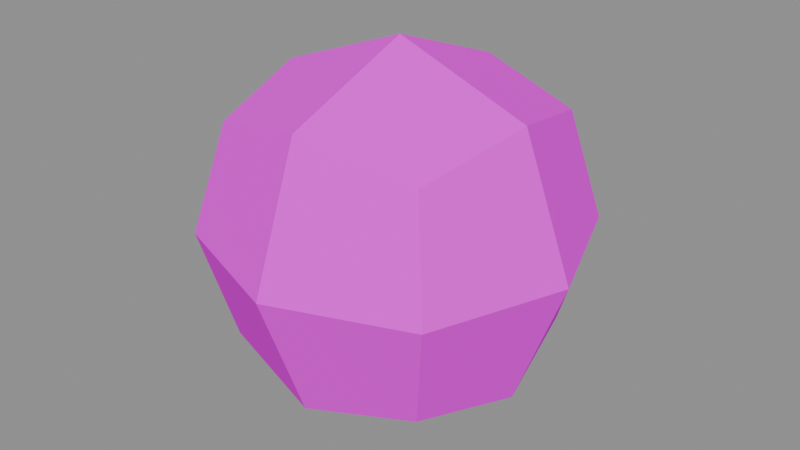 # Source: sphere.blend  (saved by Blender 5.1.30; exported with 4.5.12 LTS)
import bpy
from mathutils import Matrix  # noqa: F401  (used for matrix-valued properties, if any)

bpy.ops.wm.read_factory_settings(use_empty=True)
scene = bpy.context.scene
scene.name = 'Scene'

# ---- images (referenced by path relative to the original .blend; pixels are not part of the script)
import os
ASSET_DIR = os.environ.get("B2B_ASSET_DIR", "")  # directory of the original .blend (textures are referenced by path, not embedded)
HERE = os.path.dirname(os.path.abspath(__file__))  # packed textures are extracted next to this script under _unpacked/

def load_image(name, relpath, width, height, colorspace="sRGB"):
    """Load a texture the original file referenced (path relative to the .blend, or extracted next to this script)."""
    p = next((c for c in (os.path.join(HERE, relpath), os.path.join(ASSET_DIR, relpath)) if relpath and os.path.exists(c)), "")
    if p:
        img = bpy.data.images.load(p, check_existing=True)
        img.name = name
    else:  # same state as the original file: an image datablock whose file is absent (Cycles renders it pink)
        img = bpy.data.images.new(name, width, height)
        img.source = "FILE"
        img.filepath = "//" + (relpath or name)
    img.colorspace_settings.name = colorspace
    return img
img_aap_color_palette_png = load_image('aap color palette.png', 'aap color palette.png', 1024, 1024, 'sRGB')

# ---- materials (node trees are filled in below, after node groups)
mat_material = bpy.data.materials.new('Material')
mat_material.diffuse_color = (0.001518, 0.2542, 0.6376, 1.0)
mat_material.roughness = 1.0
mat_material.specular_intensity = 0.0

# ---- material node trees
mat_material.use_nodes = True; mat_material.node_tree.nodes.clear()
_N = mat_material.node_tree.nodes; _L = mat_material.node_tree.links
n0 = _N.new('ShaderNodeBsdfPrincipled'); n0.name = 'Principled BSDF'; n0.location = (-200, 100)
n0.inputs[2].default_value = 1.0
n0.inputs[13].default_value = 0.0
n0.inputs[27].default_value = (0.0, 0.0, 0.0, 1.0)
n0.inputs[28].default_value = 1.0
n1 = _N.new('ShaderNodeOutputMaterial'); n1.name = 'Material Output'; n1.location = (200, 100)
n2 = _N.new('ShaderNodeNormalMap'); n2.name = 'Normal Map'; n2.location = (-600, -600)
n2.label = 'Normal/Map'
n2.inputs[0].default_value = 0.0
n3 = _N.new('ShaderNodeTexImage'); n3.name = 'Image Texture'; n3.location = (-600, 300)
n3.image = img_aap_color_palette_png
_L.new(n0.outputs[0], n1.inputs[0])
_L.new(n2.outputs[0], n0.inputs[5])
_L.new(n3.outputs[0], n0.inputs[0])
n1.is_active_output = True

# ---- meshes
me_cube_084 = bpy.data.meshes.new('Cube.084')
me_cube_084.from_pydata([(-0.5, -0.5, 0.5), (-0.5, -0.5, 1.5), (-0.5, 0.5, 0.5), (-0.5, 0.5, 1.5), (0.5, -0.5, 0.5), (0.5, -0.5, 1.5), (0.5, 0.5, 0.5), (0.5, 0.5, 1.5), (-0.6096, 9.313e-10, 0.3904), (-0.6096, -0.6096, 1.0), (-0.6096, -6.519e-09, 1.61), (-0.6096, 0.6096, 1.0), (1.583e-08, 0.6096, 0.3904), (-5.588e-09, 0.6096, 1.61), (0.6096, 0.6096, 1.0), (0.6096, -1.676e-08, 0.3904), (0.6096, -1.863e-09, 1.61), (0.6096, -0.6096, 1.0), (-1.211e-08, -0.6096, 0.3904), (-9.313e-10, -0.6096, 1.61), (-0.8395, -1.211e-08, 1.0), (9.313e-09, 0.8395, 1.0), (0.8395, -1.304e-08, 1.0), (-9.313e-09, -0.8395, 1.0), (0.0, -5.588e-09, 0.1605), (-9.313e-10, -1.397e-08, 1.84)], [], [(0, 9, 20, 8), (9, 1, 10, 20), (20, 10, 3, 11), (8, 20, 11, 2), (2, 11, 21, 12), (11, 3, 13, 21), (21, 13, 7, 14), (12, 21, 14, 6), (6, 14, 22, 15), (14, 7, 16, 22), (22, 16, 5, 17), (15, 22, 17, 4), (4, 17, 23, 18), (17, 5, 19, 23), (23, 19, 1, 9), (18, 23, 9, 0), (2, 12, 24, 8), (12, 6, 15, 24), (24, 15, 4, 18), (8, 24, 18, 0), (7, 13, 25, 16), (13, 3, 10, 25), (25, 10, 1, 19), (16, 25, 19, 5)])
me_cube_084.polygons.foreach_set('use_smooth', [True] * 24)
_k = set([(0, 8), (0, 9), (0, 18), (1, 9), (1, 10), (1, 19), (2, 8), (2, 11), (2, 12), (3, 10), (3, 11), (3, 13), (4, 15), (4, 17), (4, 18), (5, 16), (5, 17), (5, 19), (6, 12), (6, 14), (6, 15), (7, 13), (7, 14), (7, 16), (8, 20), (8, 24), (9, 20), (9, 23), (10, 20), (10, 25), (11, 20), (11, 21), (12, 21), (12, 24), (13, 21), (13, 25), (14, 21), (14, 22), (15, 22), (15, 24), (16, 22), (16, 25), (17, 22), (17, 23), (18, 23), (18, 24), (19, 23), (19, 25)])
me_cube_084.attributes.new('sharp_edge', 'BOOLEAN', 'EDGE').data.foreach_set('value', [ (min(e.vertices), max(e.vertices)) in _k for e in me_cube_084.edges])
_uv = me_cube_084.uv_layers.new(name='UVMap')
_uv.uv.foreach_set('vector', [0.06198, 0.188, 0.06198, 0.188, 0.06198, 0.188, 0.06198, 0.188, 0.06198, 0.188, 0.06198, 0.188, 0.06198, 0.188, 0.06198, 0.188, 0.06198, 0.188, 0.06198, 0.188, 0.06198, 0.188, 0.06198, 0.188, 0.06198, 0.188, 0.06198, 0.188, 0.06198, 0.188, 0.06198, 0.188, 0.06198, 0.188, 0.06198, 0.188, 0.06198, 0.188, 0.06198, 0.188, 0.06198, 0.188, 0.06198, 0.188, 0.06198, 0.188, 0.06198, 0.188, 0.06198, 0.188, 0.06198, 0.188, 0.06198, 0.188, 0.06198, 0.188, 0.06198, 0.188, 0.06198, 0.188, 0.06198, 0.188, 0.06198, 0.188, 0.06198, 0.188, 0.06198, 0.188, 0.06198, 0.188, 0.06198, 0.188, 0.06198, 0.188, 0.06198, 0.188, 0.06198, 0.188, 0.06198, 0.188, 0.06198, 0.188, 0.06198, 0.188, 0.06198, 0.188, 0.06198, 0.188, 0.06198, 0.188, 0.06198, 0.188, 0.06198, 0.188, 0.06198, 0.188, 0.06198, 0.188, 0.06198, 0.188, 0.06198, 0.188, 0.06198, 0.188, 0.06198, 0.188, 0.06198, 0.188, 0.06198, 0.188, 0.06198, 0.188, 0.06198, 0.188, 0.06198, 0.188, 0.06198, 0.188, 0.06198, 0.188, 0.06198, 0.188, 0.06198, 0.188, 0.06198, 0.188, 0.06198, 0.188, 0.06198, 0.188, 0.06198, 0.188, 0.06198, 0.188, 0.06198, 0.188, 0.06198, 0.188, 0.06198, 0.188, 0.06198, 0.188, 0.06198, 0.188, 0.06198, 0.188, 0.06198, 0.188, 0.06198, 0.188, 0.06198, 0.188, 0.06198, 0.188, 0.06198, 0.188, 0.06198, 0.188, 0.06198, 0.188, 0.06198, 0.188, 0.06198, 0.188, 0.06198, 0.188, 0.06198, 0.188, 0.06198, 0.188, 0.06198, 0.188, 0.06198, 0.188, 0.06198, 0.188, 0.06198, 0.188, 0.06198, 0.188, 0.06198, 0.188, 0.06198, 0.188, 0.06198, 0.188, 0.06198, 0.188, 0.06198, 0.188, 0.06198, 0.188])
me_cube_084.materials.append(mat_material)
me_cube_084.update()
me_cube_084.normals_split_custom_set([tuple(v) for v in zip(*[iter([-0.9015, -0.3061, -0.3061, -0.9015, -0.3061, -0.3061, -0.9015, -0.3061, -0.3061, -0.9015, -0.3061, -0.3061, -0.9015, -0.3061, 0.3061, -0.9015, -0.3061, 0.3061, -0.9015, -0.3061, 0.3061, -0.9015, -0.3061, 0.3061, -0.9015, 0.3061, 0.3061, -0.9015, 0.3061, 0.3061, -0.9015, 0.3061, 0.3061, -0.9015, 0.3061, 0.3061, -0.9015, 0.3061, -0.3061, -0.9015, 0.3061, -0.3061, -0.9015, 0.3061, -0.3061, -0.9015, 0.3061, -0.3061, -0.3061, 0.9015, -0.3061, -0.3061, 0.9015, -0.3061, -0.3061, 0.9015, -0.3061, -0.3061, 0.9015, -0.3061, -0.3061, 0.9015, 0.3061, -0.3061, 0.9015, 0.3061, -0.3061, 0.9015, 0.3061, -0.3061, 0.9015, 0.3061, 0.3061, 0.9015, 0.3061, 0.3061, 0.9015, 0.3061, 0.3061, 0.9015, 0.3061, 0.3061, 0.9015, 0.3061, 0.3061, 0.9015, -0.3061, 0.3061, 0.9015, -0.3061, 0.3061, 0.9015, -0.3061, 0.3061, 0.9015, -0.3061, 0.9015, 0.3061, -0.3061, 0.9015, 0.3061, -0.3061, 0.9015, 0.3061, -0.3061, 0.9015, 0.3061, -0.3061, 0.9015, 0.3061, 0.3061, 0.9015, 0.3061, 0.3061, 0.9015, 0.3061, 0.3061, 0.9015, 0.3061, 0.3061, 0.9015, -0.3061, 0.3061, 0.9015, -0.3061, 0.3061, 0.9015, -0.3061, 0.3061, 0.9015, -0.3061, 0.3061, 0.9015, -0.3061, -0.3061, 0.9015, -0.3061, -0.3061, 0.9015, -0.3061, -0.3061, 0.9015, -0.3061, -0.3061, 0.3061, -0.9015, -0.3061, 0.3061, -0.9015, -0.3061, 0.3061, -0.9015, -0.3061, 0.3061, -0.9015, -0.3061, 0.3061, -0.9015, 0.3061, 0.3061, -0.9015, 0.3061, 0.3061, -0.9015, 0.3061, 0.3061, -0.9015, 0.3061, -0.3061, -0.9015, 0.3061, -0.3061, -0.9015, 0.3061, -0.3061, -0.9015, 0.3061, -0.3061, -0.9015, 0.3061, -0.3061, -0.9015, -0.3061, -0.3061, -0.9015, -0.3061, -0.3061, -0.9015, -0.3061, -0.3061, -0.9015, -0.3061, -0.3061, 0.3061, -0.9015, -0.3061, 0.3061, -0.9015, -0.3061, 0.3061, -0.9015, -0.3061, 0.3061, -0.9015, 0.3061, 0.3061, -0.9015, 0.3061, 0.3061, -0.9015, 0.3061, 0.3061, -0.9015, 0.3061, 0.3061, -0.9015, 0.3061, -0.3061, -0.9015, 0.3061, -0.3061, -0.9015, 0.3061, -0.3061, -0.9015, 0.3061, -0.3061, -0.9015, -0.3061, -0.3061, -0.9015, -0.3061, -0.3061, -0.9015, -0.3061, -0.3061, -0.9015, -0.3061, -0.3061, -0.9015, 0.3061, 0.3061, 0.9015, 0.3061, 0.3061, 0.9015, 0.3061, 0.3061, 0.9015, 0.3061, 0.3061, 0.9015, -0.3061, 0.3061, 0.9015, -0.3061, 0.3061, 0.9015, -0.3061, 0.3061, 0.9015, -0.3061, 0.3061, 0.9015, -0.3061, -0.3061, 0.9015, -0.3061, -0.3061, 0.9015, -0.3061, -0.3061, 0.9015, -0.3061, -0.3061, 0.9015, 0.3061, -0.3061, 0.9015, 0.3061, -0.3061, 0.9015, 0.3061, -0.3061, 0.9015, 0.3061, -0.3061, 0.9015])] * 3)])

# ---- objects
ob_sphere = bpy.data.objects.new('sphere', me_cube_084)
ob_sphere_001 = bpy.data.objects.new('sphere.001', None)

# ---- transforms, parenting, visibility, modifiers, constraints
ob_sphere.parent = ob_sphere_001
ob_sphere.location = (-9.0, 0.0, 0.0)
ob_sphere.rotation_euler = (-1.629e-07, 0.0, 0.0)
ob_sphere.color = (0.8, 0.8, 0.8, 1.0)
ob_sphere_001.location = (0.0, 0.0, 0.0)
ob_sphere_001.empty_display_size = 0.5

# ---- collection membership
scene.collection.objects.link(ob_sphere)
scene.collection.objects.link(ob_sphere_001)

# ---- scene / render settings (as saved in the file)
scene.frame_start = 1; scene.frame_end = 250; scene.frame_set(1)
scene.render.engine = 'BLENDER_EEVEE_NEXT'
scene.render.fps = 30
scene.render.bake_bias = 0.0
scene.render.bake_samples = 0
scene.cycles.sampling_pattern = 'TABULATED_SOBOL'
scene.eevee.use_volume_custom_range = False
bpy.context.view_layer.update()

# ---- added for rendering (the .blend has no active camera and no usable light): camera, sun + grey world if the file has none
cam_auto = bpy.data.cameras.new('AutoCamera')
cam_auto.lens = 50.0
cam_auto.sensor_width = 36.0
cam_auto.clip_end = 1000.0
ob_auto_camera = bpy.data.objects.new('AutoCamera', cam_auto)
scene.collection.objects.link(ob_auto_camera)
ob_auto_camera.location = (-6.30932, -3.22881, 3.15254)
ob_auto_camera.rotation_euler = (1.09748, -7.21219e-08, 0.694738)
scene.camera = ob_auto_camera
light_auto_sun = bpy.data.lights.new('AutoSun', 'SUN')
light_auto_sun.energy = 3.0
light_auto_sun.angle = 0.0523599
ob_auto_sun = bpy.data.objects.new('AutoSun', light_auto_sun)
scene.collection.objects.link(ob_auto_sun)
ob_auto_sun.rotation_euler = (0.872665, 0.174533, 0.523599)
if scene.world is None:
    world_auto = bpy.data.worlds.new('AutoWorld')
    world_auto.color = (0.3, 0.3, 0.3)
    scene.world = world_auto
bpy.context.view_layer.update()
